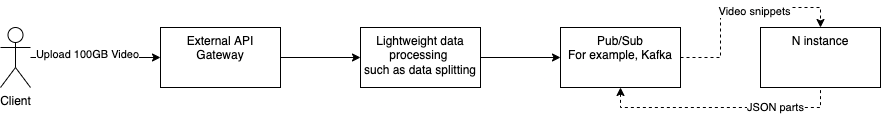

The diagram above was exported from draw.io. Its source (the exported page's mxGraphModel, read from the mxfile embedded in the PNG):
<mxGraphModel dx="946" dy="618" grid="1" gridSize="10" guides="1" tooltips="1" connect="1" arrows="1" fold="1" page="1" pageScale="1" pageWidth="291" pageHeight="413" background="none" math="0" shadow="0">
  <root>
    <mxCell id="0" />
    <mxCell id="1" parent="0" />
    <mxCell id="7iqLZyHyGQS9F71haJWy-6" value="" style="edgeStyle=orthogonalEdgeStyle;rounded=0;orthogonalLoop=1;jettySize=auto;html=1;" edge="1" parent="1" source="7iqLZyHyGQS9F71haJWy-2" target="7iqLZyHyGQS9F71haJWy-5">
      <mxGeometry relative="1" as="geometry" />
    </mxCell>
    <mxCell id="7iqLZyHyGQS9F71haJWy-7" value="Upload 100GB Video" style="edgeLabel;html=1;align=center;verticalAlign=middle;resizable=0;points=[];" vertex="1" connectable="0" parent="7iqLZyHyGQS9F71haJWy-6">
      <mxGeometry x="-0.1333" y="4" relative="1" as="geometry">
        <mxPoint as="offset" />
      </mxGeometry>
    </mxCell>
    <mxCell id="7iqLZyHyGQS9F71haJWy-2" value="Client" style="shape=umlActor;verticalLabelPosition=bottom;verticalAlign=top;html=1;outlineConnect=0;" vertex="1" parent="1">
      <mxGeometry x="40" y="280" width="30" height="60" as="geometry" />
    </mxCell>
    <mxCell id="7iqLZyHyGQS9F71haJWy-10" value="" style="edgeStyle=orthogonalEdgeStyle;rounded=0;orthogonalLoop=1;jettySize=auto;html=1;" edge="1" parent="1" source="7iqLZyHyGQS9F71haJWy-5" target="7iqLZyHyGQS9F71haJWy-9">
      <mxGeometry relative="1" as="geometry" />
    </mxCell>
    <mxCell id="7iqLZyHyGQS9F71haJWy-5" value="External API&lt;br&gt;Gateway" style="whiteSpace=wrap;html=1;verticalAlign=top;" vertex="1" parent="1">
      <mxGeometry x="200" y="280" width="120" height="60" as="geometry" />
    </mxCell>
    <mxCell id="7iqLZyHyGQS9F71haJWy-12" value="" style="edgeStyle=orthogonalEdgeStyle;rounded=0;orthogonalLoop=1;jettySize=auto;html=1;" edge="1" parent="1" source="7iqLZyHyGQS9F71haJWy-9" target="7iqLZyHyGQS9F71haJWy-11">
      <mxGeometry relative="1" as="geometry" />
    </mxCell>
    <mxCell id="7iqLZyHyGQS9F71haJWy-9" value="Lightweight data processing&amp;nbsp;&lt;br&gt;such as data splitting" style="whiteSpace=wrap;html=1;verticalAlign=top;" vertex="1" parent="1">
      <mxGeometry x="400" y="280" width="120" height="60" as="geometry" />
    </mxCell>
    <mxCell id="7iqLZyHyGQS9F71haJWy-18" style="edgeStyle=orthogonalEdgeStyle;rounded=0;orthogonalLoop=1;jettySize=auto;html=1;entryX=0.5;entryY=0;entryDx=0;entryDy=0;dashed=1;startArrow=none;startFill=0;" edge="1" parent="1" source="7iqLZyHyGQS9F71haJWy-11" target="7iqLZyHyGQS9F71haJWy-15">
      <mxGeometry relative="1" as="geometry" />
    </mxCell>
    <mxCell id="7iqLZyHyGQS9F71haJWy-21" value="Video snippets" style="edgeLabel;html=1;align=center;verticalAlign=middle;resizable=0;points=[];" vertex="1" connectable="0" parent="7iqLZyHyGQS9F71haJWy-18">
      <mxGeometry x="0.1714" y="-3" relative="1" as="geometry">
        <mxPoint as="offset" />
      </mxGeometry>
    </mxCell>
    <mxCell id="7iqLZyHyGQS9F71haJWy-19" style="edgeStyle=orthogonalEdgeStyle;rounded=0;orthogonalLoop=1;jettySize=auto;html=1;entryX=0.5;entryY=1;entryDx=0;entryDy=0;dashed=1;startArrow=classic;startFill=1;endArrow=none;endFill=0;" edge="1" parent="1" source="7iqLZyHyGQS9F71haJWy-11" target="7iqLZyHyGQS9F71haJWy-15">
      <mxGeometry relative="1" as="geometry">
        <Array as="points">
          <mxPoint x="660" y="360" />
          <mxPoint x="860" y="360" />
        </Array>
      </mxGeometry>
    </mxCell>
    <mxCell id="7iqLZyHyGQS9F71haJWy-20" value="JSON parts" style="edgeLabel;html=1;align=center;verticalAlign=middle;resizable=0;points=[];" vertex="1" connectable="0" parent="7iqLZyHyGQS9F71haJWy-19">
      <mxGeometry x="0.4476" y="1" relative="1" as="geometry">
        <mxPoint as="offset" />
      </mxGeometry>
    </mxCell>
    <mxCell id="7iqLZyHyGQS9F71haJWy-11" value="Pub/Sub&lt;br&gt;For example, Kafka" style="whiteSpace=wrap;html=1;verticalAlign=top;" vertex="1" parent="1">
      <mxGeometry x="600" y="280" width="120" height="60" as="geometry" />
    </mxCell>
    <mxCell id="7iqLZyHyGQS9F71haJWy-15" value="N instance" style="whiteSpace=wrap;html=1;verticalAlign=top;" vertex="1" parent="1">
      <mxGeometry x="800" y="280" width="120" height="60" as="geometry" />
    </mxCell>
  </root>
</mxGraphModel>